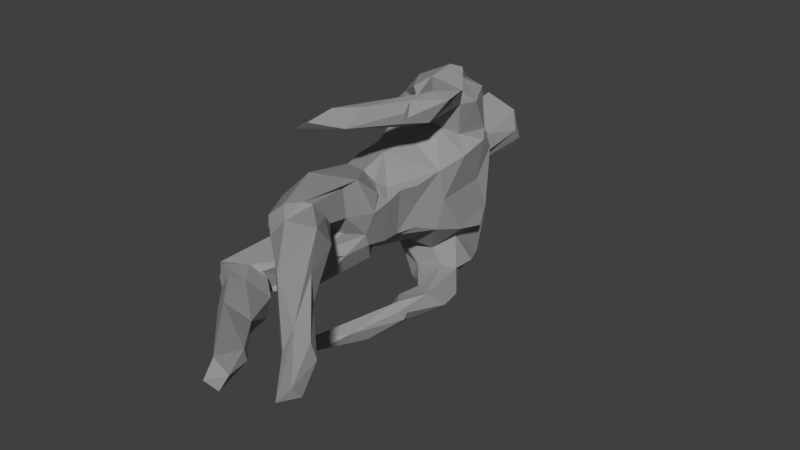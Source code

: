 # Source: ManAvaPose.blend  (saved by Blender 2.77.0; exported with 4.5.12 LTS)
import bpy
from mathutils import Matrix  # noqa: F401  (used for matrix-valued properties, if any)

bpy.ops.wm.read_factory_settings(use_empty=True)
scene = bpy.context.scene
scene.name = 'Scene'

# ---- collections
col_collection_1 = bpy.data.collections.new('Collection 1'); scene.collection.children.link(col_collection_1)

# ---- materials (node trees are filled in below, after node groups)
mat_manava = bpy.data.materials.new('ManAva')
mat_manava.alpha_threshold = 0.0
mat_manava.use_transparent_shadow = False
mat_manava.diffuse_color = (0.3185, 0.3185, 0.3185, 1.0)
mat_manava.roughness = 0.5

# ---- material node trees

# ---- world
world_world = bpy.data.worlds.new('World'); scene.world = world_world
world_world.color = (0.05088, 0.05088, 0.05088)
world_world.use_sun_shadow = False
world_world.sun_shadow_jitter_overblur = 0.0
world_world.cycles.sampling_method = 'MANUAL'

# ---- meshes
me_cylinder = bpy.data.meshes.new('Cylinder')
me_cylinder.from_pydata([(-1.386, 1.264, 0.4316), (-0.4282, 1.56, 1.103), (-1.035, 1.677, 0.7714), (-0.5125, 1.755, 0.4801), (-0.2669, 1.538, 0.3857), (-0.2929, 1.323, 0.02879), (-1.093, 0.8204, 0.8034), (-1.435, 1.027, 0.4841), (-0.7461, 0.1598, 0.6367), (-0.2686, 0.6604, 0.004755), (-0.3633, 0.3169, 0.2888), (-0.6958, 0.5864, 0.6686), (-0.6335, 1.878, 0.3995), (-0.7072, 1.893, 0.6005), (-1.348, 1.464, 0.08938), (-1.244, 1.857, 0.259), (-1.367, 1.707, 0.08912), (-1.645, 2.388, 0.05796), (-1.535, 2.111, 0.06615), (-1.643, 2.796, 0.1054), (-0.8661, 2.349, 0.1365), (-1.483, 2.934, 0.001886), (-0.9031, 2.971, 0.2654), (-1.208, 2.811, 0.4808), (-1.123, -0.3968, 0.4527), (-0.3707, -0.2264, 0.261), (-0.5762, 1.777, 0.9186), (-1.344, 0.6132, 0.2407), (-0.2114, 1.328, 0.5591), (-0.3919, 1.076, 0.6538), (-1.626, 1.128, 0.1258), (-1.127, 0.1776, 0.5175), (-0.2121, 0.956, 0.4694), (-1.093, 0.4686, 0.5738), (-1.29, 1.588, 0.1886), (-0.7178, 1.769, 0.0451), (-1.241, 1.531, 0.6206), (-0.8077, 2.017, 0.2869), (-0.8594, 1.82, -0.0007884), (-0.8674, 2.077, 0.2494), (-0.9321, 1.942, 0.4474), (-0.8077, 1.978, 0.432), (-1.471, 2.16, 0.1825), (-0.9452, 2.047, 0.3785), (-1.269, 2.32, 0.3125), (-1.02, 2.297, 0.299), (-1.139, 3.021, 0.3075), (-0.7716, 2.828, 0.0484), (-1.306, 0.2202, 0.2491), (-0.4124, 0.04655, 0.3007), (-0.7369, -0.1983, 0.5384), (-0.5163, -0.05612, 0.3415), (-0.5944, -0.1756, 0.4376), (-1.037, -0.1176, 0.5068), (-0.3325, -0.4856, 0.2515), (-0.4124, -0.3291, 0.4061), (-0.6533, 0.6203, 1.179), (-0.9889, 1.087, 1.247), (-1.344, 0.9696, 0.801), (-0.1998, 0.8451, 1.297), (-0.9309, 1.559, 1.129), (-0.6763, 1.586, 1.153), (-1.048, -1.017, 0.2721), (-0.5, 1.281, 1.254), (-0.8039, -0.9747, 0.7671), (-1.239, 1.214, 0.9359), (-0.3778, 1.109, 1.177), (-1.094, 1.444, 1.039), (-0.2969, 1.269, 1.024), (-1.066, 0.9273, 1.069), (-0.7122, 1.313, 1.373), (-0.673, 0.9186, 1.34), (-0.6297, 1.438, 1.321), (-0.8019, 0.7516, 1.239), (-0.5055, 0.4198, 1.283), (-0.328, 1.005, 1.059), (-0.73, 0.7693, 1.05), (-0.3027, -0.07315, 1.156), (-0.3263, 0.4968, 1.358), (-0.4518, 0.4151, 1.096), (-0.5743, -0.03082, 1.334), (-0.5089, 0.1408, 1.112), (-0.4757, -0.4542, 1.422), (-0.3331, 0.122, 1.356), (-0.861, -1.086, 1.278), (-0.5117, -0.7137, 1.246), (-0.2782, 0.008357, 1.209), (-0.138, 0.5473, 1.291), (-0.227, 0.3133, 1.073), (-0.4644, 0.8841, 1.006), (-0.5631, 0.1031, 1.207), (-0.5152, 0.2749, 1.242), (-0.4211, 0.2012, 1.371), (-0.6801, -0.7303, 1.439), (-0.7089, -1.06, 1.374), (-0.2791, -0.04374, 1.277), (-0.3907, -0.03059, 1.088), (-0.2386, -1.271, 0.4667), (-0.6996, -1.695, 0.4572), (-0.5979, -0.8884, 0.2483), (-0.5826, -1.724, 0.3925), (-0.3386, -1.543, 0.7771), (-0.6431, -1.728, 0.6088), (0.09793, -1.609, 0.4825), (-0.3077, -1.909, 0.3178), (-0.1776, -1.402, 0.6176), (0.09527, -2.303, 0.2091), (0.6864, -2.736, 0.3145), (0.09412, -2.349, 0.4607), (-0.4891, -1.863, 0.4817), (0.9933, -2.77, 0.1204), (1.142, -3.116, -0.007558), (0.9088, -3.105, -0.06821), (-0.1293, -1.836, 0.2972), (1.034, -3.324, -0.001818), (1.128, -3.219, 0.13), (-0.4558, -0.8406, 0.6368), (-0.4302, -0.6389, 0.6687), (-0.3446, -0.9168, 0.3554), (-0.3157, -1.35, 0.4006), (-0.2818, -1.463, 0.7409), (-0.9733, -1.217, 0.5308), (-0.4485, -0.8492, 0.1125), (-0.4961, -1.651, 0.7484), (0.1027, -1.804, 0.7396), (-0.1074, -1.402, 0.4403), (-0.2537, -2.039, 0.3921), (-0.3263, -1.812, 0.682), (0.9227, -2.75, 0.032), (0.8928, -2.737, 0.2519), (0.3578, -2.159, 0.4957), (0.4615, -2.254, 0.2548), (0.713, -2.912, 0.1658), (-1.388, 1.278, -0.3534), (-1.538, 1.29, 0.004591), (-0.6769, 1.586, -1.155), (-0.434, 1.577, -1.093), (-1.021, 1.671, -0.8018), (-0.3863, 1.662, -0.5132), (-0.2565, 1.476, -0.3671), (-1.118, 0.8294, -0.7591), (-1.361, 0.9908, -0.7706), (-1.5, 1.004, 0.03812), (-0.7952, 0.1396, -0.5566), (-1.13, 0.4695, -0.4298), (-0.7279, 0.571, -0.6183), (-0.5986, 1.88, -0.3849), (-0.6901, 1.903, -0.6015), (-1.04, 1.766, -0.5627), (-1.194, 1.729, -0.311), (-1.353, 1.666, -0.08449), (-1.628, 2.399, -0.09708), (-1.493, 2.051, -0.09311), (-1.657, 2.799, -0.07829), (-1.241, 2.396, -0.3331), (-0.9098, 2.913, -0.2811), (-1.24, 2.888, -0.4464), (-1.224, 0.2549, -0.2694), (-0.3795, 0.3005, -0.2423), (-0.4356, 0.01809, -0.2293), (-0.4204, 0.3258, 0.02476), (-1.145, -0.424, -0.2749), (-0.3845, -0.2573, -0.1916), (-0.3233, -0.594, -0.08683), (-0.7526, -0.212, -0.4361), (-0.5714, 1.778, -0.92), (-0.5644, 0.8324, -0.7899), (-0.543, 1.79, -0.6047), (-1.346, 0.5936, -0.07956), (-0.215, 1.322, -0.5615), (-0.3952, 1.069, -0.6533), (-1.478, 1.067, -0.3429), (-1.122, 0.1729, -0.4069), (-0.2232, 0.9382, -0.4653), (-1.253, 1.545, -0.5471), (-0.7992, 2.029, -0.2878), (-0.8676, 2.083, -0.2758), (-0.7962, 1.992, -0.4332), (-0.9396, 2.041, -0.3959), (-1.272, 1.911, -0.2529), (-1.546, 2.508, -0.2234), (-0.9854, 2.294, -0.2844), (-0.9658, 3.037, -0.2637), (-1.187, 2.724, -0.463), (-1.345, 0.3012, 0.048), (-0.5414, -0.06209, -0.2692), (-1.1, -0.06567, -0.3735), (-0.4098, -0.4768, -0.3159), (-0.6362, 0.6415, -1.181), (-0.9868, 1.087, -1.25), (-0.1924, 0.8417, -1.298), (-0.9294, 1.56, -1.131), (-0.4238, -0.8507, -0.149), (-1.275, -0.8892, -0.07508), (-1.158, -0.9184, -0.6186), (-1.239, 1.215, -0.9367), (-0.4187, 1.184, -1.195), (-1.092, 1.445, -1.041), (-0.2976, 1.275, -1.052), (-1.065, 0.9268, -1.071), (-0.7281, 1.266, -1.371), (-0.7218, 0.8835, -1.325), (-0.603, 1.401, -1.334), (-0.8003, 0.7523, -1.241), (-0.5021, 0.4634, -1.286), (-0.3255, 1.006, -1.064), (-0.7296, 0.7695, -1.051), (-0.304, -0.07316, -1.157), (-0.4521, 0.4209, -1.098), (-0.5746, -0.03036, -1.336), (-0.5119, 0.1424, -1.114), (-0.4767, -0.4541, -1.423), (-0.3329, 0.1217, -1.358), (-0.8646, -1.085, -1.28), (-0.5144, -0.7132, -1.247), (-0.2791, 0.008186, -1.21), (-0.3203, 0.5059, -1.364), (-0.135, 0.5413, -1.292), (-0.2278, 0.3131, -1.074), (-0.4639, 0.8842, -1.007), (-0.5679, 0.1058, -1.209), (-0.5207, 0.2811, -1.245), (-0.4296, 0.204, -1.373), (-0.6819, -0.7297, -1.44), (-0.7119, -1.06, -1.375), (-0.2797, -0.04401, -1.278), (-0.3923, -0.03024, -1.089), (-1.107, -1.451, -0.3276), (-1.609, -1.59, -0.3256), (-1.492, -1.637, -0.2809), (-1.288, -1.47, -0.686), (-1.571, -1.633, -0.4827), (-0.8039, -1.616, -0.4579), (-1.202, -1.844, -0.2521), (-1.012, -1.467, -0.5554), (-1.036, -1.436, -0.3806), (-0.8067, -2.258, -0.2205), (-0.2591, -2.711, -0.4299), (-1.287, -1.867, -0.4093), (0.2218, -3.122, -0.1949), (0.07164, -2.765, -0.2863), (0.0008367, -3.104, -0.09883), (-0.5702, -2.167, -0.5421), (-1.014, -1.767, -0.2639), (0.1043, -3.325, -0.1913), (0.1822, -3.219, -0.3322), (-0.9178, -1.134, -0.4716), (-0.6544, -1.017, -0.5004), (-1.229, -1.499, -0.2677), (-1.223, -1.41, -0.6532), (-1.505, -0.9521, -0.3878), (-0.682, -1.159, -0.1106), (-1.441, -1.56, -0.6395), (-1.439, -1.759, -0.3715), (-0.8553, -1.738, -0.7278), (-0.932, -2.144, -0.5361), (-0.8869, -2.278, -0.3443), (-1.271, -1.73, -0.6055), (0.01633, -2.746, -0.1875), (-0.04591, -2.723, -0.3997), (-0.7387, -1.744, -0.6258), (-0.4492, -2.223, -0.3197), (-0.2187, -2.893, -0.2933), (-0.3561, 1.538, 0.5917), (-0.8902, 1.998, -0.0007614), (-1.164, -0.6889, 0.1636), (-1.037, -0.901, 0.1012), (-0.8681, 2.211, -0.1342), (-0.5587, -0.2534, -0.3078), (-0.5557, 0.8433, 0.7965), (-0.2916, 0.6013, 0.3838), (-0.3099, 0.5841, -0.3626), (-0.7903, 2.965, -0.09598), (-0.3202, -0.6372, 0.05693)], [], [(4, 263, 28), (1, 61, 63), (3, 4, 35), (3, 1, 263), (6, 7, 27), (6, 27, 33), (37, 43, 41), (9, 32, 270), (9, 5, 32), (270, 10, 160), (269, 6, 11), (14, 2, 34), (37, 264, 39), (10, 51, 49), (12, 35, 37), (12, 37, 13), (13, 37, 41), (2, 40, 34), (152, 150, 16), (16, 15, 42), (15, 43, 44), (18, 152, 42), (153, 17, 19), (45, 43, 20), (46, 182, 21), (46, 272, 182), (47, 272, 22), (23, 22, 46), (23, 46, 19), (31, 48, 53), (52, 55, 54), (10, 49, 160), (49, 159, 160), (273, 162, 25), (162, 159, 25), (25, 52, 54), (0, 65, 36), (263, 68, 29), (36, 14, 0), (2, 26, 13), (6, 269, 76), (3, 35, 12), (3, 12, 13), (26, 1, 3), (28, 5, 4), (270, 269, 11), (31, 8, 33), (31, 50, 8), (50, 52, 8), (8, 11, 33), (33, 11, 6), (267, 39, 176), (2, 41, 40), (15, 34, 40), (40, 41, 43), (16, 150, 34), (16, 34, 15), (19, 42, 23), (20, 43, 39), (22, 20, 47), (45, 23, 44), (21, 19, 46), (22, 272, 46), (68, 63, 66), (22, 23, 45), (47, 20, 267), (48, 265, 24), (24, 53, 48), (48, 31, 27), (51, 270, 8), (8, 52, 51), (25, 49, 51), (25, 159, 49), (53, 50, 31), (71, 56, 78), (66, 75, 68), (79, 56, 76), (69, 58, 6), (6, 76, 69), (71, 57, 73), (55, 117, 54), (66, 71, 59), (116, 54, 117), (75, 29, 68), (118, 273, 54), (63, 72, 70), (70, 71, 63), (60, 26, 2), (64, 101, 117), (67, 2, 36), (65, 57, 67), (63, 71, 66), (73, 76, 56), (65, 58, 69), (69, 57, 65), (61, 60, 72), (96, 90, 81), (91, 92, 74), (78, 59, 71), (77, 88, 86), (87, 83, 86), (79, 88, 81), (78, 92, 83), (82, 92, 93), (82, 83, 92), (85, 82, 94), (98, 119, 100), (75, 88, 89), (78, 56, 74), (78, 74, 92), (87, 86, 88), (79, 76, 89), (80, 92, 91), (90, 91, 81), (96, 81, 88), (93, 94, 82), (80, 93, 92), (86, 83, 95), (77, 85, 96), (96, 84, 80), (85, 84, 96), (131, 106, 113), (64, 53, 24), (102, 127, 123), (102, 64, 121), (105, 120, 124), (125, 97, 105), (119, 125, 113), (109, 108, 127), (112, 106, 128), (111, 114, 112), (112, 126, 106), (131, 103, 130), (131, 130, 129), (116, 117, 101), (116, 120, 118), (62, 265, 266), (99, 119, 62), (50, 53, 64), (121, 265, 62), (121, 62, 98), (122, 273, 118), (118, 97, 99), (100, 104, 109), (109, 127, 102), (102, 98, 100), (123, 101, 64), (103, 113, 125), (125, 119, 97), (108, 124, 127), (127, 120, 101), (110, 131, 129), (124, 130, 103), (132, 126, 112), (135, 165, 136), (112, 114, 132), (133, 134, 14), (175, 178, 176), (138, 4, 139), (138, 136, 167), (168, 142, 140), (140, 142, 141), (142, 171, 141), (173, 5, 9), (271, 9, 160), (145, 140, 166), (150, 149, 14), (151, 18, 17), (176, 264, 175), (149, 178, 148), (178, 177, 148), (179, 178, 149), (152, 179, 150), (151, 180, 152), (185, 158, 159), (267, 178, 181), (154, 179, 180), (154, 180, 156), (21, 182, 156), (21, 156, 153), (157, 168, 144), (195, 133, 174), (187, 164, 268), (170, 136, 138), (133, 14, 174), (146, 35, 138), (167, 136, 165), (167, 165, 147), (169, 170, 138), (139, 173, 169), (166, 271, 145), (171, 30, 134), (143, 164, 172), (143, 268, 164), (145, 143, 144), (151, 153, 180), (149, 148, 174), (175, 38, 146), (148, 177, 147), (176, 178, 267), (181, 47, 267), (154, 183, 181), (181, 183, 155), (184, 186, 161), (154, 156, 183), (247, 187, 192), (161, 265, 184), (168, 157, 184), (143, 271, 185), (185, 268, 143), (185, 159, 162), (185, 162, 268), (199, 206, 140), (203, 189, 201), (190, 200, 196), (170, 205, 198), (251, 246, 192), (251, 227, 246), (137, 165, 191), (194, 164, 247), (247, 230, 194), (174, 137, 197), (197, 189, 195), (219, 205, 166), (203, 206, 199), (199, 141, 195), (195, 189, 199), (200, 189, 191), (201, 189, 200), (202, 135, 196), (202, 191, 135), (190, 201, 200), (204, 222, 221), (204, 221, 208), (220, 226, 210), (216, 190, 217), (216, 188, 201), (215, 218, 207), (215, 212, 217), (210, 218, 208), (212, 222, 216), (222, 212, 211), (214, 211, 225), (228, 248, 193), (219, 218, 205), (204, 188, 216), (219, 206, 208), (219, 208, 218), (220, 221, 209), (221, 222, 209), (226, 207, 218), (221, 210, 208), (222, 223, 209), (225, 212, 215), (224, 214, 213), (224, 213, 223), (225, 207, 214), (226, 213, 214), (213, 209, 223), (235, 249, 227), (233, 256, 236), (250, 265, 161), (250, 161, 194), (161, 186, 194), (251, 248, 227), (252, 257, 231), (250, 194, 231), (254, 249, 234), (234, 235, 260), (229, 243, 248), (237, 242, 259), (256, 255, 262), (257, 255, 256), (257, 249, 254), (258, 236, 241), (241, 244, 239), (240, 258, 239), (240, 239, 245), (236, 256, 241), (242, 260, 261), (260, 232, 261), (246, 249, 230), (266, 265, 193), (193, 248, 251), (193, 251, 266), (194, 186, 164), (193, 265, 250), (250, 231, 228), (61, 26, 60), (251, 273, 122), (261, 236, 258), (252, 230, 257), (231, 257, 253), (253, 233, 229), (194, 230, 252), (257, 254, 255), (253, 257, 238), (230, 249, 257), (258, 240, 261), (260, 242, 254), (262, 244, 241), (237, 244, 262), (134, 0, 14), (35, 4, 138), (4, 5, 139), (7, 6, 58), (9, 270, 160), (14, 34, 150), (15, 40, 43), (16, 42, 152), (42, 17, 18), (17, 42, 19), (44, 43, 45), (42, 44, 23), (27, 31, 33), (273, 25, 54), (26, 3, 13), (27, 7, 142), (29, 28, 263), (28, 29, 32), (7, 58, 0), (30, 7, 0), (30, 0, 134), (7, 30, 142), (32, 29, 269), (14, 36, 2), (37, 38, 264), (38, 37, 35), (41, 2, 13), (176, 39, 264), (42, 15, 44), (48, 184, 265), (48, 27, 184), (25, 51, 52), (56, 79, 74), (69, 73, 57), (59, 75, 66), (54, 116, 118), (60, 2, 67), (50, 64, 117), (65, 67, 36), (75, 89, 269), (89, 76, 269), (67, 57, 60), (57, 70, 60), (57, 71, 70), (61, 72, 63), (72, 60, 70), (91, 74, 79), (59, 78, 87), (75, 59, 88), (88, 59, 87), (78, 83, 87), (82, 95, 83), (79, 89, 88), (91, 90, 80), (77, 96, 88), (81, 91, 79), (95, 77, 86), (85, 94, 84), (84, 94, 93), (77, 95, 85), (80, 84, 93), (120, 105, 97), (121, 24, 265), (24, 121, 64), (119, 99, 97), (125, 105, 103), (106, 126, 104), (107, 124, 108), (107, 130, 124), (130, 107, 129), (120, 127, 124), (111, 112, 128), (111, 110, 115), (128, 110, 111), (113, 103, 131), (115, 114, 111), (115, 129, 107), (120, 116, 101), (99, 62, 266), (120, 97, 118), (102, 121, 98), (122, 99, 266), (122, 118, 99), (113, 100, 119), (100, 113, 104), (101, 123, 127), (109, 102, 100), (123, 64, 102), (124, 103, 105), (104, 113, 106), (108, 132, 107), (109, 126, 108), (109, 104, 126), (110, 128, 131), (129, 115, 110), (114, 107, 132), (107, 114, 115), (135, 136, 196), (137, 174, 148), (168, 140, 144), (139, 169, 138), (271, 173, 9), (158, 271, 160), (175, 146, 147), (175, 147, 177), (179, 181, 178), (21, 153, 19), (155, 182, 272), (172, 157, 144), (159, 158, 160), (163, 162, 273), (268, 162, 163), (165, 137, 147), (166, 140, 206), (167, 146, 138), (146, 167, 147), (142, 168, 27), (169, 173, 170), (171, 133, 141), (30, 171, 142), (133, 171, 134), (143, 172, 144), (173, 166, 170), (145, 144, 140), (149, 174, 14), (175, 264, 38), (146, 38, 35), (137, 148, 147), (149, 150, 179), (152, 180, 179), (180, 153, 156), (179, 154, 181), (272, 181, 155), (155, 183, 182), (182, 183, 156), (27, 168, 184), (164, 186, 172), (172, 186, 157), (198, 205, 196), (198, 196, 136), (192, 163, 273), (163, 192, 187), (188, 204, 208), (188, 208, 206), (141, 199, 140), (203, 201, 188), (199, 189, 203), (187, 268, 163), (190, 196, 205), (251, 192, 273), (202, 196, 200), (191, 197, 137), (195, 174, 197), (219, 166, 206), (197, 191, 189), (202, 200, 191), (205, 218, 190), (218, 217, 190), (216, 217, 212), (222, 211, 223), (211, 212, 225), (204, 216, 222), (215, 217, 218), (221, 220, 210), (210, 226, 218), (224, 223, 211), (225, 215, 207), (214, 207, 226), (213, 226, 209), (235, 232, 260), (235, 248, 243), (237, 254, 242), (237, 255, 254), (256, 238, 257), (239, 258, 241), (242, 261, 259), (243, 261, 232), (245, 239, 244), (245, 237, 259), (246, 247, 192), (247, 246, 230), (227, 248, 235), (249, 246, 227), (193, 250, 228), (122, 266, 251), (253, 229, 231), (228, 231, 229), (252, 231, 194), (235, 243, 232), (254, 234, 260), (233, 236, 243), (235, 234, 249), (255, 237, 262), (253, 238, 233), (259, 240, 245), (261, 240, 259), (262, 241, 256), (237, 245, 244), (4, 3, 263), (37, 39, 43), (10, 270, 51), (52, 50, 55), (0, 58, 65), (263, 1, 68), (28, 32, 5), (270, 32, 269), (8, 270, 11), (267, 20, 39), (22, 45, 20), (68, 1, 63), (71, 73, 56), (55, 50, 117), (75, 269, 29), (73, 69, 76), (96, 80, 90), (85, 95, 82), (98, 62, 119), (131, 128, 106), (132, 108, 126), (135, 191, 165), (175, 177, 178), (151, 152, 18), (185, 271, 158), (195, 141, 133), (170, 198, 136), (139, 5, 173), (166, 173, 271), (145, 271, 143), (151, 17, 153), (181, 272, 47), (184, 157, 186), (247, 164, 187), (170, 166, 205), (203, 188, 206), (190, 216, 201), (220, 209, 226), (214, 224, 211), (228, 229, 248), (233, 238, 256), (229, 233, 243), (61, 1, 26), (261, 243, 236)])
me_cylinder.materials.append(mat_manava)
me_cylinder.use_remesh_preserve_volume = False
me_cylinder.use_remesh_preserve_attributes = False
me_cylinder.use_mirror_vertex_groups = False
me_cylinder.update()

# ---- objects
ob_cylinder = bpy.data.objects.new('Cylinder', me_cylinder)

# ---- transforms, parenting, visibility, modifiers, constraints
ob_cylinder.location = (0.0, 0.0, 0.0)
ob_cylinder.lineart.crease_threshold = 0.0
_vg = ob_cylinder.vertex_groups.new(name='Bone')
_vg = ob_cylinder.vertex_groups.new(name='Bone.012')
_vg = ob_cylinder.vertex_groups.new(name='Bone.001')
_vg = ob_cylinder.vertex_groups.new(name='Bone.002')
_vg = ob_cylinder.vertex_groups.new(name='Bone.003')
_vg = ob_cylinder.vertex_groups.new(name='Bone.004')
_vg = ob_cylinder.vertex_groups.new(name='Bone.006')
_vg = ob_cylinder.vertex_groups.new(name='Bone.008')
_vg = ob_cylinder.vertex_groups.new(name='Bone.010')
_vg = ob_cylinder.vertex_groups.new(name='Bone.005')
_vg = ob_cylinder.vertex_groups.new(name='Bone.007')
_vg = ob_cylinder.vertex_groups.new(name='Bone.009')
_vg = ob_cylinder.vertex_groups.new(name='Bone.011')
_vg = ob_cylinder.vertex_groups.new(name='Bone.013')
_vg = ob_cylinder.vertex_groups.new(name='Bone.015')
_vg = ob_cylinder.vertex_groups.new(name='Bone.017')
_vg = ob_cylinder.vertex_groups.new(name='Bone.019')
_vg = ob_cylinder.vertex_groups.new(name='Bone.014')
_vg = ob_cylinder.vertex_groups.new(name='Bone.016')
_vg = ob_cylinder.vertex_groups.new(name='Bone.018')
_vg = ob_cylinder.vertex_groups.new(name='Bone.020')

# ---- collection membership
col_collection_1.objects.link(ob_cylinder)

# ---- scene / render settings (as saved in the file)
scene.frame_start = 0; scene.frame_end = 12; scene.frame_set(3)
scene.render.engine = 'BLENDER_EEVEE_NEXT'
scene.render.resolution_percentage = 50
scene.render.dither_intensity = 0.0
scene.cycles.use_denoising = False
scene.cycles.samples = 128
scene.cycles.sampling_pattern = 'TABULATED_SOBOL'
scene.cycles.light_sampling_threshold = 0.0
scene.cycles.use_adaptive_sampling = False
scene.cycles.use_light_tree = False
scene.cycles.blur_glossy = 0.0
scene.cycles.sample_clamp_indirect = 0.0
scene.view_settings.view_transform = 'Standard'
bpy.context.view_layer.update()

# ---- added for rendering (the .blend has no active camera and no usable light): camera, sun
cam_auto = bpy.data.cameras.new('AutoCamera')
cam_auto.lens = 50.0
cam_auto.sensor_width = 36.0
cam_auto.clip_end = 1000.0
ob_auto_camera = bpy.data.objects.new('AutoCamera', cam_auto)
scene.collection.objects.link(ob_auto_camera)
ob_auto_camera.location = (6.7035, -8.49663, 5.56774)
ob_auto_camera.rotation_euler = (1.09748, -7.21219e-08, 0.694738)
scene.camera = ob_auto_camera
light_auto_sun = bpy.data.lights.new('AutoSun', 'SUN')
light_auto_sun.energy = 3.0
light_auto_sun.angle = 0.0523599
ob_auto_sun = bpy.data.objects.new('AutoSun', light_auto_sun)
scene.collection.objects.link(ob_auto_sun)
ob_auto_sun.rotation_euler = (0.872665, 0.174533, 0.523599)
bpy.context.view_layer.update()
